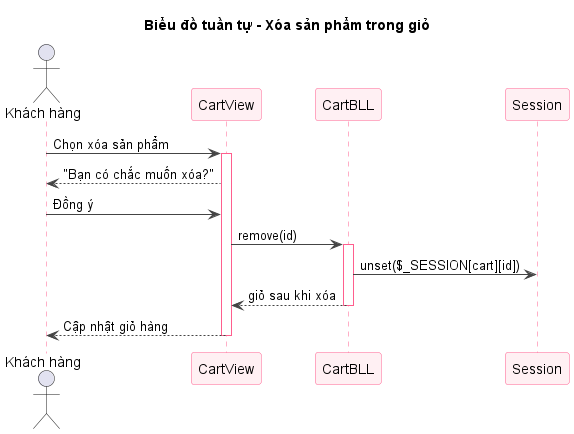

The diagram above was rendered by PlantUML. Its source (embedded in the PNG):
@startuml sq-35-xoa-giohang
title Biểu đồ tuần tự - Xóa sản phẩm trong giỏ
skinparam shadowing false
skinparam sequence {
  ArrowColor #444444
  LifeLineBorderColor #FF5E8E
  ParticipantBorderColor #FF5E8E
  ParticipantBackgroundColor #FFF0F3
}
actor "Khách hàng" as U
participant "CartView" as V
participant "CartBLL" as B
participant "Session" as S
U -> V : Chọn xóa sản phẩm
activate V
V --> U : "Bạn có chắc muốn xóa?"
U -> V : Đồng ý
V -> B : remove(id)
activate B
B -> S : unset($_SESSION[cart][id])
B --> V : giỏ sau khi xóa
deactivate B
V --> U : Cập nhật giỏ hàng
deactivate V
@enduml